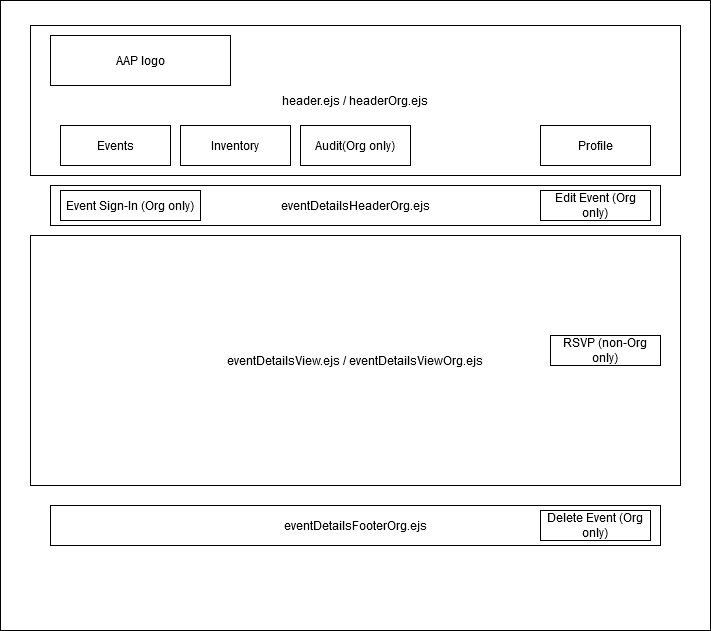

The diagram above was exported from draw.io. Its source (the exported page's mxGraphModel, read from the mxfile embedded in the PNG):
<mxGraphModel dx="1502" dy="634" grid="1" gridSize="10" guides="1" tooltips="1" connect="1" arrows="1" fold="1" page="1" pageScale="1" pageWidth="850" pageHeight="1100" math="0" shadow="0">
  <root>
    <mxCell id="0" />
    <mxCell id="1" parent="0" />
    <mxCell id="fhRzHyF2KAnNo8-zVwFa-1" value="" style="rounded=0;whiteSpace=wrap;html=1;" parent="1" vertex="1">
      <mxGeometry x="80" y="35" width="710" height="630" as="geometry" />
    </mxCell>
    <mxCell id="fhRzHyF2KAnNo8-zVwFa-2" value="header.ejs / headerOrg.ejs" style="rounded=0;whiteSpace=wrap;html=1;" parent="1" vertex="1">
      <mxGeometry x="110" y="60" width="650" height="150" as="geometry" />
    </mxCell>
    <mxCell id="fhRzHyF2KAnNo8-zVwFa-3" value="&lt;div&gt;AAP logo&lt;/div&gt;" style="rounded=0;whiteSpace=wrap;html=1;" parent="1" vertex="1">
      <mxGeometry x="130" y="70" width="180" height="50" as="geometry" />
    </mxCell>
    <mxCell id="fhRzHyF2KAnNo8-zVwFa-4" value="Events" style="rounded=0;whiteSpace=wrap;html=1;" parent="1" vertex="1">
      <mxGeometry x="140" y="160" width="110" height="40" as="geometry" />
    </mxCell>
    <mxCell id="fhRzHyF2KAnNo8-zVwFa-5" value="Inventory" style="rounded=0;whiteSpace=wrap;html=1;" parent="1" vertex="1">
      <mxGeometry x="260" y="160" width="110" height="40" as="geometry" />
    </mxCell>
    <mxCell id="fhRzHyF2KAnNo8-zVwFa-6" value="Audit(Org only)" style="rounded=0;whiteSpace=wrap;html=1;" parent="1" vertex="1">
      <mxGeometry x="380" y="160" width="110" height="40" as="geometry" />
    </mxCell>
    <mxCell id="fhRzHyF2KAnNo8-zVwFa-8" value="Profile" style="rounded=0;whiteSpace=wrap;html=1;" parent="1" vertex="1">
      <mxGeometry x="620" y="160" width="110" height="40" as="geometry" />
    </mxCell>
    <mxCell id="fhRzHyF2KAnNo8-zVwFa-11" value="&lt;div&gt;eventDetailsView.ejs / eventDetailsViewOrg.ejs&lt;/div&gt;" style="rounded=0;whiteSpace=wrap;html=1;" parent="1" vertex="1">
      <mxGeometry x="110" y="270" width="650" height="250" as="geometry" />
    </mxCell>
    <mxCell id="uExlRv2WEpMqOlQdl2cv-1" value="eventDetailsHeaderOrg.ejs" style="rounded=0;whiteSpace=wrap;html=1;" vertex="1" parent="1">
      <mxGeometry x="130" y="220" width="610" height="40" as="geometry" />
    </mxCell>
    <mxCell id="uExlRv2WEpMqOlQdl2cv-2" value="Event Sign-In (Org only)" style="rounded=0;whiteSpace=wrap;html=1;" vertex="1" parent="1">
      <mxGeometry x="140" y="225" width="140" height="30" as="geometry" />
    </mxCell>
    <mxCell id="uExlRv2WEpMqOlQdl2cv-3" value="Edit Event (Org only)" style="rounded=0;whiteSpace=wrap;html=1;" vertex="1" parent="1">
      <mxGeometry x="620" y="225" width="110" height="30" as="geometry" />
    </mxCell>
    <mxCell id="uExlRv2WEpMqOlQdl2cv-5" value="eventDetailsFooterOrg.ejs" style="rounded=0;whiteSpace=wrap;html=1;" vertex="1" parent="1">
      <mxGeometry x="130" y="540" width="610" height="40" as="geometry" />
    </mxCell>
    <mxCell id="uExlRv2WEpMqOlQdl2cv-6" value="Delete Event (Org only)" style="rounded=0;whiteSpace=wrap;html=1;" vertex="1" parent="1">
      <mxGeometry x="620" y="545" width="110" height="30" as="geometry" />
    </mxCell>
    <mxCell id="uExlRv2WEpMqOlQdl2cv-11" value="RSVP (non-Org only)" style="rounded=0;whiteSpace=wrap;html=1;" vertex="1" parent="1">
      <mxGeometry x="630" y="370" width="110" height="30" as="geometry" />
    </mxCell>
  </root>
</mxGraphModel>